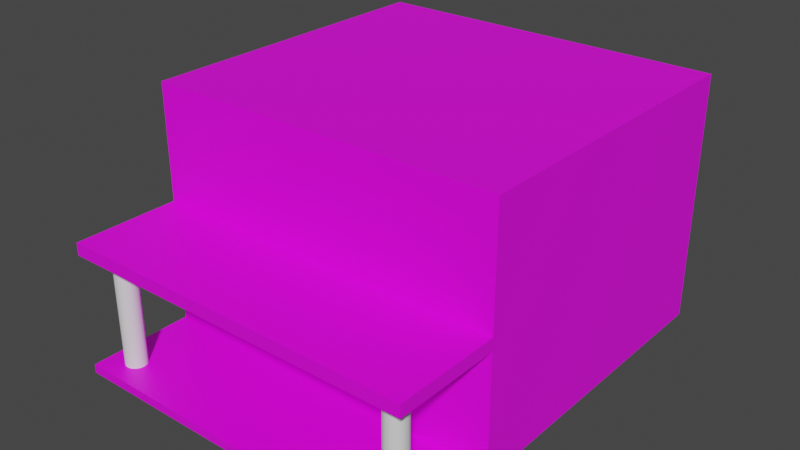 # Source: Saloon_2.blend  (saved by Blender 3.3.6; exported with 4.5.12 LTS)
import bpy
from mathutils import Matrix  # noqa: F401  (used for matrix-valued properties, if any)

bpy.ops.wm.read_factory_settings(use_empty=True)
scene = bpy.context.scene
scene.name = 'Scene'

# ---- collections
col_collection = bpy.data.collections.new('Collection'); scene.collection.children.link(col_collection)

# ---- images (referenced by path relative to the original .blend; pixels are not part of the script)
import os
ASSET_DIR = os.environ.get("B2B_ASSET_DIR", "")  # directory of the original .blend (textures are referenced by path, not embedded)
HERE = os.path.dirname(os.path.abspath(__file__))  # packed textures are extracted next to this script under _unpacked/

def load_image(name, relpath, width, height, colorspace="sRGB"):
    """Load a texture the original file referenced (path relative to the .blend, or extracted next to this script)."""
    p = next((c for c in (os.path.join(HERE, relpath), os.path.join(ASSET_DIR, relpath)) if relpath and os.path.exists(c)), "")
    if p:
        img = bpy.data.images.load(p, check_existing=True)
        img.name = name
    else:  # same state as the original file: an image datablock whose file is absent (Cycles renders it pink)
        img = bpy.data.images.new(name, width, height)
        img.source = "FILE"
        img.filepath = "//" + (relpath or name)
    img.colorspace_settings.name = colorspace
    return img
img_material_base_color = load_image('Material Base Color', '', 2048, 2048, 'sRGB')

# ---- materials (node trees are filled in below, after node groups)
mat_material = bpy.data.materials.new('Material')
mat_material.alpha_threshold = 0.0
mat_material.use_transparent_shadow = False
mat_material.roughness = 0.5
mat_material.line_color = (0.0, 0.0, 0.0, 1.0)

# ---- material node trees
mat_material.use_nodes = True; mat_material.node_tree.nodes.clear()
_N = mat_material.node_tree.nodes; _L = mat_material.node_tree.links
n0 = _N.new('ShaderNodeOutputMaterial'); n0.name = 'Material Output'; n0.location = (300, 300)
n1 = _N.new('ShaderNodeBsdfPrincipled'); n1.name = 'Principled BSDF'; n1.location = (10, 300)
n1.distribution = 'GGX'
n1.subsurface_method = 'RANDOM_WALK_SKIN'
n1.inputs[3].default_value = 1.45
n1.inputs[27].default_value = (0.0, 0.0, 0.0, 1.0)
n1.inputs[28].default_value = 1.0
n2 = _N.new('ShaderNodeTexImage'); n2.name = 'Image Texture'; n2.location = (-280, 275)
n2.image = img_material_base_color
_L.new(n1.outputs[0], n0.inputs[0])
_L.new(n2.outputs[0], n1.inputs[0])
n0.is_active_output = True

# ---- world
world_world = bpy.data.worlds.new('World'); scene.world = world_world
world_world.use_nodes = True; world_world.node_tree.nodes.clear()
_N = world_world.node_tree.nodes; _L = world_world.node_tree.links
n0 = _N.new('ShaderNodeOutputWorld'); n0.name = 'World Output'; n0.location = (300, 300)
n1 = _N.new('ShaderNodeBackground'); n1.name = 'Background'; n1.location = (10, 300)
n1.inputs[0].default_value = (0.05088, 0.05088, 0.05088, 1.0)
_L.new(n1.outputs[0], n0.inputs[0])
n0.is_active_output = True
world_world.color = (0.05088, 0.05088, 0.05088)
world_world.use_sun_shadow = False
world_world.sun_shadow_jitter_overblur = 0.0

# ---- meshes
me_cube = bpy.data.meshes.new('Cube')
me_cube.from_pydata([(1.0, 1.0, 2.737), (1.0, 1.0, -1.0), (1.0, -1.0, 2.737), (1.0, -1.0, -1.0), (-1.0, 1.0, 2.737), (-1.0, 1.0, -1.0), (-1.0, -1.0, 2.737), (-1.0, -1.0, -1.0), (1.0, 1.0, -0.8689), (-1.0, -1.0, -0.8689), (1.0, -1.0, -0.8689), (-1.0, 1.0, -0.8689), (-1.0, -1.0, 0.8153), (1.0, 1.0, 0.8153), (1.0, -1.0, 0.8153), (-1.0, 1.0, 0.8153), (-1.0, -1.0, 0.9998), (1.0, 1.0, 0.9998), (1.0, -1.0, 0.9998), (-1.0, 1.0, 0.9998), (1.0, -1.657, -0.8689), (1.0, -1.657, -1.0), (-1.0, -1.657, -1.0), (-1.0, -1.657, -0.8689), (1.0, -1.657, 0.9998), (1.0, -1.657, 0.8153), (-1.0, -1.657, 0.8153), (-1.0, -1.657, 0.9998), (0.795, -1.492, 0.8153), (0.7961, -1.505, 0.8153), (0.7961, -1.48, 0.8153), (0.8049, -1.528, 0.8153), (0.8049, -1.456, 0.8153), (0.7995, -1.517, 0.8153), (0.7995, -1.467, 0.8153), (0.8211, -1.546, 0.8153), (0.8211, -1.438, 0.8153), (0.8423, -1.556, 0.8153), (0.8423, -1.428, 0.8153), (0.8313, -1.552, 0.8153), (0.8313, -1.432, 0.8153), (0.8122, -1.538, 0.8153), (0.8122, -1.446, 0.8153), (0.8652, -1.556, 0.8153), (0.8652, -1.428, 0.8153), (0.8864, -1.546, 0.8153), (0.8864, -1.438, 0.8153), (0.8762, -1.552, 0.8153), (0.8762, -1.432, 0.8153), (0.9026, -1.528, 0.8153), (0.9026, -1.456, 0.8153), (0.9124, -1.492, 0.8153), (0.9113, -1.505, 0.8153), (0.9113, -1.48, 0.8153), (0.908, -1.517, 0.8153), (0.908, -1.467, 0.8153), (0.8953, -1.538, 0.8153), (0.8953, -1.446, 0.8153), (0.8537, -1.427, 0.8153), (0.8537, -1.557, 0.8153), (0.795, -1.492, -0.8689), (0.7961, -1.505, -0.8689), (0.7961, -1.48, -0.8689), (0.8049, -1.528, -0.8689), (0.8049, -1.456, -0.8689), (0.7995, -1.517, -0.8689), (0.7995, -1.467, -0.8689), (0.8211, -1.546, -0.8689), (0.8211, -1.438, -0.8689), (0.8423, -1.556, -0.8689), (0.8423, -1.428, -0.8689), (0.8313, -1.552, -0.8689), (0.8313, -1.432, -0.8689), (0.8122, -1.538, -0.8689), (0.8122, -1.446, -0.8689), (0.8652, -1.556, -0.8689), (0.8652, -1.428, -0.8689), (0.8864, -1.546, -0.8689), (0.8949, -1.539, -0.8689), (0.8864, -1.438, -0.8689), (0.8762, -1.552, -0.8689), (0.8762, -1.432, -0.8689), (0.9026, -1.528, -0.8689), (0.9026, -1.456, -0.8689), (0.9124, -1.492, -0.8689), (0.9113, -1.505, -0.8689), (0.9113, -1.48, -0.8689), (0.908, -1.517, -0.8689), (0.908, -1.467, -0.8689), (0.8953, -1.538, -0.8689), (0.8953, -1.446, -0.8689), (0.8537, -1.427, -0.8689), (0.8537, -1.557, -0.8689), (-0.9124, -1.492, 0.8153), (-0.9113, -1.505, 0.8153), (-0.9113, -1.48, 0.8153), (-0.9026, -1.528, 0.8153), (-0.908, -1.467, 0.8153), (-0.908, -1.517, 0.8153), (-0.9026, -1.456, 0.8153), (-0.8864, -1.546, 0.8153), (-0.8951, -1.538, 0.8153), (-0.8953, -1.446, 0.8153), (-0.8652, -1.428, 0.8153), (-0.8652, -1.556, 0.8153), (-0.8762, -1.432, 0.8153), (-0.8762, -1.552, 0.8153), (-0.8864, -1.438, 0.8153), (-0.8953, -1.538, 0.8153), (-0.8423, -1.556, 0.8153), (-0.8423, -1.428, 0.8153), (-0.8211, -1.546, 0.8153), (-0.8211, -1.438, 0.8153), (-0.8313, -1.552, 0.8153), (-0.8313, -1.432, 0.8153), (-0.8049, -1.528, 0.8153), (-0.8049, -1.456, 0.8153), (-0.795, -1.492, 0.8153), (-0.7961, -1.48, 0.8153), (-0.7961, -1.505, 0.8153), (-0.7995, -1.467, 0.8153), (-0.7995, -1.517, 0.8153), (-0.8122, -1.538, 0.8153), (-0.8122, -1.446, 0.8153), (-0.8537, -1.557, 0.8153), (-0.8537, -1.427, 0.8153), (-0.9124, -1.492, -0.8689), (-0.9113, -1.505, -0.8689), (-0.9113, -1.48, -0.8689), (-0.908, -1.517, -0.8689), (-0.9026, -1.456, -0.8689), (-0.9026, -1.528, -0.8689), (-0.908, -1.467, -0.8689), (-0.8953, -1.538, -0.8689), (-0.8864, -1.438, -0.8689), (-0.8652, -1.556, -0.8689), (-0.8762, -1.552, -0.8689), (-0.8652, -1.428, -0.8689), (-0.8864, -1.546, -0.8689), (-0.8762, -1.432, -0.8689), (-0.8953, -1.446, -0.8689), (-0.8423, -1.556, -0.8689), (-0.8423, -1.428, -0.8689), (-0.8211, -1.546, -0.8689), (-0.8211, -1.438, -0.8689), (-0.8313, -1.552, -0.8689), (-0.8313, -1.432, -0.8689), (-0.8049, -1.528, -0.8689), (-0.8049, -1.456, -0.8689), (-0.795, -1.492, -0.8689), (-0.7961, -1.48, -0.8689), (-0.7961, -1.505, -0.8689), (-0.7995, -1.467, -0.8689), (-0.7995, -1.517, -0.8689), (-0.8122, -1.446, -0.8689), (-0.8122, -1.538, -0.8689), (-0.8537, -1.557, -0.8689), (-0.8537, -1.427, -0.8689)], [], [(0, 4, 6, 2), (18, 2, 6, 16), (16, 6, 4, 19), (5, 1, 3, 7), (17, 0, 2, 18), (19, 4, 0, 17), (5, 11, 8, 1), (1, 8, 10, 3), (7, 9, 11, 5), (45, 56, 25, 26, 101, 100, 106, 104, 124, 109, 113, 111, 122, 115, 121, 119, 117, 118, 120, 116, 123, 112, 114, 110, 125, 103, 12, 14, 44, 58, 38, 40, 36, 42, 32, 34, 30, 28, 29, 33, 31, 41, 35, 39, 37, 59, 43, 47), (101, 26, 12, 103, 105, 107, 102, 99, 97, 95, 93, 94, 98, 96, 108), (48, 44, 14, 25, 56, 49, 54, 52, 51, 53, 55, 50, 57, 46), (11, 15, 13, 8), (8, 13, 14, 10), (9, 12, 15, 11), (10, 14, 12, 9), (15, 19, 17, 13), (13, 17, 18, 14), (12, 16, 19, 15), (14, 18, 24, 25), (21, 20, 23, 22), (25, 24, 27, 26), (7, 3, 21, 22), (89, 78, 20, 10, 76, 81, 79, 90, 83, 88, 86, 84, 85, 87, 82), (133, 23, 20, 78, 77, 80, 75, 92, 69, 71, 67, 73, 63, 65, 61, 60, 62, 66, 64, 74, 68, 72, 70, 91, 76, 10, 9, 137, 157, 142, 146, 144, 154, 148, 152, 150, 149, 151, 153, 147, 155, 143, 145, 141, 156, 135, 136, 138), (137, 9, 23, 133, 131, 129, 127, 126, 128, 132, 130, 140, 134, 139), (16, 12, 26, 27), (3, 10, 20, 21), (18, 16, 27, 24), (9, 7, 22, 23), (58, 44, 76, 91), (44, 48, 81, 76), (48, 46, 79, 81), (46, 57, 90, 79), (90, 57, 50, 83), (83, 50, 55, 88), (88, 55, 53, 86), (86, 53, 51, 84), (84, 51, 52, 85), (85, 52, 54, 87), (87, 54, 49, 82), (82, 49, 56, 89), (78, 89, 56, 45, 77), (77, 45, 47, 80), (80, 47, 43, 75), (75, 43, 59, 92), (92, 59, 37, 69), (69, 37, 39, 71), (71, 39, 35, 67), (67, 35, 41, 73), (41, 31, 63, 73), (31, 33, 65, 63), (33, 29, 61, 65), (29, 28, 60, 61), (28, 30, 62, 60), (30, 34, 66, 62), (34, 32, 64, 66), (32, 42, 74, 64), (42, 36, 68, 74), (36, 40, 72, 68), (40, 38, 70, 72), (38, 58, 91, 70), (125, 110, 142, 157), (110, 114, 146, 142), (114, 112, 144, 146), (112, 123, 154, 144), (154, 123, 116, 148), (148, 116, 120, 152), (152, 120, 118, 150), (150, 118, 117, 149), (149, 117, 119, 151), (151, 119, 121, 153), (153, 121, 115, 147), (147, 115, 122, 155), (155, 122, 111, 143), (143, 111, 113, 145), (145, 113, 109, 141), (141, 109, 124, 156), (156, 124, 104, 135), (135, 104, 106, 136), (136, 106, 100, 138), (138, 100, 101, 108, 133), (108, 96, 131, 133), (96, 98, 129, 131), (98, 94, 127, 129), (94, 93, 126, 127), (93, 95, 128, 126), (95, 97, 132, 128), (97, 99, 130, 132), (99, 102, 140, 130), (102, 107, 134, 140), (107, 105, 139, 134), (105, 103, 137, 139), (103, 125, 157, 137)])
me_cube.polygons.foreach_set('material_index', [0, 0, 0, 0, 0, 0, 0, 0, 0, 0, 0, 0, 0, 0, 0, 0, 0, 0, 0, 0, 0, 0, 0, 0, 0, 0, 0, 0, 0, 0, 1, 1, 1, 1, 1, 1, 1, 1, 1, 1, 1, 1, 1, 1, 1, 1, 1, 1, 1, 1, 1, 1, 1, 1, 1, 1, 1, 1, 1, 1, 1, 1, 1, 1, 1, 1, 1, 1, 1, 1, 1, 1, 1, 1, 1, 1, 1, 1, 1, 1, 1, 1, 1, 1, 1, 1, 1, 1, 1, 1, 1, 1, 1, 1])
_uv = me_cube.uv_layers.new(name='UVMap')
_uv.uv.foreach_set('vector', [0.2585, 0.483, 0.517, 0.483, 0.517, 0.7415, 0.2585, 0.7415, 0.517, 0.483, 0.7415, 0.483, 0.7415, 0.7415, 0.517, 0.7415, 0.08492, 0.2245, 0.08492, 0.0, 0.3434, 0.0, 0.3434, 0.2245, 0.0, 0.483, 0.2585, 0.483, 0.2585, 0.7415, 0.0, 0.7415, 0.3434, 0.2245, 0.3434, 0.0, 0.6019, 0.0, 0.6019, 0.2245, 0.9453, 0.2585, 0.9453, 0.483, 0.6868, 0.483, 0.6868, 0.2585, 0.9453, 0.0, 0.9453, 0.01695, 0.6868, 0.01695, 0.6868, 0.0, 0.3434, 0.483, 0.3434, 0.466, 0.6019, 0.466, 0.6019, 0.483, 0.08492, 0.483, 0.08492, 0.466, 0.3434, 0.466, 0.3434, 0.483, 0.2728, 0.9853, 0.2738, 0.9865, 0.2585, 1.0, 0.2585, 0.7415, 0.2738, 0.7551, 0.2728, 0.7562, 0.272, 0.7575, 0.2715, 0.7589, 0.2714, 0.7604, 0.2715, 0.7619, 0.272, 0.7633, 0.2728, 0.7646, 0.2738, 0.7658, 0.2751, 0.7667, 0.2766, 0.7674, 0.2782, 0.7678, 0.2798, 0.768, 0.2814, 0.7678, 0.283, 0.7674, 0.2845, 0.7667, 0.2858, 0.7658, 0.2868, 0.7646, 0.2876, 0.7633, 0.2881, 0.7619, 0.2882, 0.7604, 0.2881, 0.7589, 0.3434, 0.7415, 0.3434, 1.0, 0.2881, 0.9826, 0.2882, 0.9811, 0.2881, 0.9796, 0.2876, 0.9782, 0.2868, 0.9769, 0.2858, 0.9757, 0.2845, 0.9748, 0.283, 0.9741, 0.2814, 0.9737, 0.2798, 0.9735, 0.2782, 0.9737, 0.2766, 0.9741, 0.2751, 0.9748, 0.2738, 0.9757, 0.2728, 0.9769, 0.272, 0.9782, 0.2715, 0.9796, 0.2714, 0.9811, 0.2715, 0.9826, 0.272, 0.984, 0.2738, 0.7551, 0.2585, 0.7415, 0.3434, 0.7415, 0.2881, 0.7589, 0.2876, 0.7575, 0.2868, 0.7562, 0.2858, 0.755, 0.2845, 0.7541, 0.283, 0.7534, 0.2814, 0.753, 0.2798, 0.7528, 0.2782, 0.753, 0.2766, 0.7534, 0.2751, 0.7541, 0.2738, 0.755, 0.2876, 0.984, 0.2881, 0.9826, 0.3434, 1.0, 0.2585, 1.0, 0.2738, 0.9865, 0.2751, 0.9874, 0.2766, 0.9881, 0.2782, 0.9885, 0.2798, 0.9887, 0.2814, 0.9885, 0.283, 0.9881, 0.2845, 0.9874, 0.2858, 0.9865, 0.2868, 0.9853, 0.9453, 0.01695, 0.9453, 0.2346, 0.6868, 0.2346, 0.6868, 0.01695, 0.3434, 0.466, 0.3434, 0.2484, 0.6019, 0.2484, 0.6019, 0.466, 0.08492, 0.466, 0.08492, 0.2484, 0.3434, 0.2484, 0.3434, 0.466, 0.9592, 0.7415, 0.7415, 0.7415, 0.7415, 0.483, 0.9592, 0.483, 0.9453, 0.2346, 0.9453, 0.2585, 0.6868, 0.2585, 0.6868, 0.2346, 0.3434, 0.2484, 0.3434, 0.2245, 0.6019, 0.2245, 0.6019, 0.2484, 0.08492, 0.2484, 0.08492, 0.2245, 0.3434, 0.2245, 0.3434, 0.2484, 0.6019, 0.2484, 0.6019, 0.2245, 0.6868, 0.2245, 0.6868, 0.2484, 0.9762, 0.7415, 0.9592, 0.7415, 0.9592, 0.483, 0.9762, 0.483, 0.9453, 0.0, 0.9692, 0.0, 0.9692, 0.2585, 0.9453, 0.2585, 0.0, 0.7415, 0.2585, 0.7415, 0.2585, 0.8264, 0.0, 0.8264, 0.4437, 0.755, 0.4436, 0.7551, 0.4283, 0.7415, 0.5133, 0.7415, 0.4579, 0.7589, 0.4574, 0.7575, 0.4566, 0.7562, 0.4556, 0.755, 0.4543, 0.7541, 0.4529, 0.7534, 0.4513, 0.753, 0.4496, 0.7528, 0.448, 0.753, 0.4464, 0.7534, 0.445, 0.7541, 0.4437, 0.9865, 0.4283, 1.0, 0.4283, 0.7415, 0.4436, 0.7551, 0.4426, 0.7562, 0.4419, 0.7575, 0.4414, 0.7589, 0.4412, 0.7604, 0.4414, 0.7619, 0.4419, 0.7633, 0.4426, 0.7646, 0.4437, 0.7658, 0.445, 0.7667, 0.4464, 0.7674, 0.448, 0.7678, 0.4496, 0.768, 0.4513, 0.7678, 0.4529, 0.7674, 0.4543, 0.7667, 0.4556, 0.7658, 0.4566, 0.7646, 0.4574, 0.7633, 0.4579, 0.7619, 0.4581, 0.7604, 0.4579, 0.7589, 0.5133, 0.7415, 0.5133, 1.0, 0.4579, 0.9826, 0.4581, 0.9811, 0.4579, 0.9796, 0.4574, 0.9782, 0.4566, 0.9769, 0.4556, 0.9757, 0.4543, 0.9748, 0.4529, 0.9741, 0.4513, 0.9737, 0.4496, 0.9735, 0.448, 0.9737, 0.4464, 0.9741, 0.445, 0.9748, 0.4437, 0.9757, 0.4426, 0.9769, 0.4419, 0.9782, 0.4414, 0.9796, 0.4412, 0.9811, 0.4414, 0.9826, 0.4419, 0.984, 0.4426, 0.9853, 0.4579, 0.9826, 0.5133, 1.0, 0.4283, 1.0, 0.4437, 0.9865, 0.445, 0.9874, 0.4464, 0.9881, 0.448, 0.9885, 0.4496, 0.9887, 0.4513, 0.9885, 0.4529, 0.9881, 0.4543, 0.9874, 0.4556, 0.9865, 0.4566, 0.9853, 0.4574, 0.984, 0.08492, 0.2245, 0.08492, 0.2484, 0.0, 0.2484, 0.0, 0.2245, 0.6019, 0.483, 0.6019, 0.466, 0.6868, 0.466, 0.6868, 0.483, 0.4283, 0.7415, 0.4283, 1.0, 0.3434, 1.0, 0.3434, 0.7415, 0.08492, 0.466, 0.08492, 0.483, 0.0, 0.483, 0.0, 0.466, 0.5581, 0.9592, 0.5566, 0.9592, 0.5566, 0.7415, 0.5581, 0.7415, 0.5566, 0.9592, 0.5552, 0.9592, 0.5552, 0.7415, 0.5566, 0.7415, 0.5552, 0.9592, 0.5539, 0.9592, 0.5539, 0.7415, 0.5552, 0.7415, 0.5539, 0.9592, 0.5527, 0.9592, 0.5527, 0.7415, 0.5539, 0.7415, 0.5289, 0.7415, 0.5289, 0.9592, 0.5276, 0.9592, 0.5276, 0.7415, 0.5276, 0.7415, 0.5276, 0.9592, 0.5262, 0.9592, 0.5262, 0.7415, 0.5262, 0.7415, 0.5262, 0.9592, 0.5246, 0.9592, 0.5246, 0.7415, 0.5246, 0.7415, 0.5246, 0.9592, 0.523, 0.9592, 0.523, 0.7415, 0.523, 0.7415, 0.523, 0.9592, 0.5213, 0.9592, 0.5213, 0.7415, 0.5213, 0.7415, 0.5213, 0.9592, 0.5197, 0.9592, 0.5197, 0.7415, 0.5197, 0.7415, 0.5197, 0.9592, 0.5183, 0.9592, 0.5183, 0.7415, 0.5183, 0.7415, 0.5183, 0.9592, 0.517, 0.9592, 0.517, 0.7415, 0.5956, 0.7415, 0.5956, 0.7415, 0.5956, 0.9592, 0.5945, 0.9592, 0.5945, 0.7415, 0.5945, 0.7415, 0.5945, 0.9592, 0.5932, 0.9592, 0.5932, 0.7415, 0.5932, 0.7415, 0.5932, 0.9592, 0.5918, 0.9592, 0.5918, 0.7415, 0.5918, 0.7415, 0.5918, 0.9592, 0.5903, 0.9592, 0.5903, 0.7415, 0.5903, 0.7415, 0.5903, 0.9592, 0.5888, 0.9592, 0.5888, 0.7415, 0.5888, 0.7415, 0.5888, 0.9592, 0.5874, 0.9592, 0.5874, 0.7415, 0.5874, 0.7415, 0.5874, 0.9592, 0.5861, 0.9592, 0.5861, 0.7415, 0.5861, 0.7415, 0.5861, 0.9592, 0.5849, 0.9592, 0.5849, 0.7415, 0.5408, 0.9592, 0.5395, 0.9592, 0.5395, 0.7415, 0.5408, 0.7415, 0.5395, 0.9592, 0.5381, 0.9592, 0.5381, 0.7415, 0.5395, 0.7415, 0.5381, 0.9592, 0.5365, 0.9592, 0.5365, 0.7415, 0.5381, 0.7415, 0.5365, 0.9592, 0.5349, 0.9592, 0.5349, 0.7415, 0.5365, 0.7415, 0.5349, 0.9592, 0.5332, 0.9592, 0.5332, 0.7415, 0.5349, 0.7415, 0.5332, 0.9592, 0.5316, 0.9592, 0.5316, 0.7415, 0.5332, 0.7415, 0.5316, 0.9592, 0.5302, 0.9592, 0.5302, 0.7415, 0.5316, 0.7415, 0.5302, 0.9592, 0.5289, 0.9592, 0.5289, 0.7415, 0.5302, 0.7415, 0.5634, 0.9592, 0.5623, 0.9592, 0.5623, 0.7415, 0.5634, 0.7415, 0.5623, 0.9592, 0.561, 0.9592, 0.561, 0.7415, 0.5623, 0.7415, 0.561, 0.9592, 0.5596, 0.9592, 0.5596, 0.7415, 0.561, 0.7415, 0.5596, 0.9592, 0.5581, 0.9592, 0.5581, 0.7415, 0.5596, 0.7415, 0.5795, 0.9592, 0.5781, 0.9592, 0.5781, 0.7415, 0.5795, 0.7415, 0.5781, 0.9592, 0.5766, 0.9592, 0.5766, 0.7415, 0.5781, 0.7415, 0.5766, 0.9592, 0.5753, 0.9592, 0.5753, 0.7415, 0.5766, 0.7415, 0.5753, 0.9592, 0.5742, 0.9592, 0.5742, 0.7415, 0.5753, 0.7415, 0.9572, 0.2585, 0.9572, 0.4762, 0.956, 0.4762, 0.956, 0.2585, 0.956, 0.2585, 0.956, 0.4762, 0.9545, 0.4762, 0.9545, 0.2585, 0.9545, 0.2585, 0.9545, 0.4762, 0.9529, 0.4762, 0.9529, 0.2585, 0.9529, 0.2585, 0.9529, 0.4762, 0.9513, 0.4762, 0.9513, 0.2585, 0.9513, 0.2585, 0.9513, 0.4762, 0.9497, 0.4762, 0.9497, 0.2585, 0.9497, 0.2585, 0.9497, 0.4762, 0.9481, 0.4762, 0.9481, 0.2585, 0.9481, 0.2585, 0.9481, 0.4762, 0.9466, 0.4762, 0.9466, 0.2585, 0.9466, 0.2585, 0.9466, 0.4762, 0.9453, 0.4762, 0.9453, 0.2585, 0.5742, 0.7415, 0.5742, 0.9592, 0.573, 0.9592, 0.573, 0.7415, 0.573, 0.7415, 0.573, 0.9592, 0.5717, 0.9592, 0.5717, 0.7415, 0.5717, 0.7415, 0.5717, 0.9592, 0.5703, 0.9592, 0.5703, 0.7415, 0.5703, 0.7415, 0.5703, 0.9592, 0.5688, 0.9592, 0.5688, 0.7415, 0.5688, 0.7415, 0.5688, 0.9592, 0.5673, 0.9592, 0.5673, 0.7415, 0.5673, 0.7415, 0.5673, 0.9592, 0.5659, 0.9592, 0.5659, 0.7415, 0.5659, 0.7415, 0.5659, 0.9592, 0.5646, 0.9592, 0.5646, 0.7415, 0.5646, 0.7415, 0.5646, 0.9592, 0.5635, 0.9592, 0.5634, 0.9592, 0.5634, 0.7415, 0.5527, 0.9592, 0.5514, 0.9592, 0.5514, 0.7415, 0.5527, 0.7415, 0.5514, 0.9592, 0.55, 0.9592, 0.55, 0.7415, 0.5514, 0.7415, 0.55, 0.9592, 0.5484, 0.9592, 0.5484, 0.7415, 0.55, 0.7415, 0.5484, 0.9592, 0.5468, 0.9592, 0.5468, 0.7415, 0.5484, 0.7415, 0.5468, 0.9592, 0.5451, 0.9592, 0.5451, 0.7415, 0.5468, 0.7415, 0.5451, 0.9592, 0.5435, 0.9592, 0.5435, 0.7415, 0.5451, 0.7415, 0.5435, 0.9592, 0.5421, 0.9592, 0.5421, 0.7415, 0.5435, 0.7415, 0.5421, 0.9592, 0.5408, 0.9592, 0.5408, 0.7415, 0.5421, 0.7415, 0.5849, 0.9592, 0.5838, 0.9592, 0.5838, 0.7415, 0.5849, 0.7415, 0.5838, 0.9592, 0.5825, 0.9592, 0.5825, 0.7415, 0.5838, 0.7415, 0.5825, 0.9592, 0.581, 0.9592, 0.581, 0.7415, 0.5825, 0.7415, 0.581, 0.9592, 0.5795, 0.9592, 0.5795, 0.7415, 0.581, 0.7415])
me_cube.materials.append(mat_material)
me_cube.materials.append(None)
me_cube.use_mirror_vertex_groups = False
me_cube.update()

# ---- objects
ob_cube = bpy.data.objects.new('Cube', me_cube)

# ---- transforms, parenting, visibility, modifiers, constraints
ob_cube.location = (0.0, 0.0, 0.8249)
ob_cube.scale = (2.694, 2.429, 1.0)
ob_cube.lock_rotations_4d = False
ob_cube.empty_display_type = 'ARROWS'
ob_cube.lineart.crease_threshold = 0.0

# ---- collection membership
col_collection.objects.link(ob_cube)

# ---- scene / render settings (as saved in the file)
scene.frame_start = 1; scene.frame_end = 250; scene.frame_set(1)
scene.render.engine = 'BLENDER_EEVEE_NEXT'
scene.cycles.sampling_pattern = 'TABULATED_SOBOL'
scene.cycles.use_light_tree = False
scene.view_settings.view_transform = 'Filmic'
bpy.context.view_layer.update()

# ---- added for rendering (the .blend has no active camera and no usable light): camera, sun
cam_auto = bpy.data.cameras.new('AutoCamera')
cam_auto.lens = 50.0
cam_auto.sensor_width = 36.0
cam_auto.clip_end = 1000.0
ob_auto_camera = bpy.data.objects.new('AutoCamera', cam_auto)
scene.collection.objects.link(ob_auto_camera)
ob_auto_camera.location = (8.51226, -11.0126, 8.50315)
ob_auto_camera.rotation_euler = (1.09748, -7.21219e-08, 0.694738)
scene.camera = ob_auto_camera
light_auto_sun = bpy.data.lights.new('AutoSun', 'SUN')
light_auto_sun.energy = 3.0
light_auto_sun.angle = 0.0523599
ob_auto_sun = bpy.data.objects.new('AutoSun', light_auto_sun)
scene.collection.objects.link(ob_auto_sun)
ob_auto_sun.rotation_euler = (0.872665, 0.174533, 0.523599)
bpy.context.view_layer.update()
